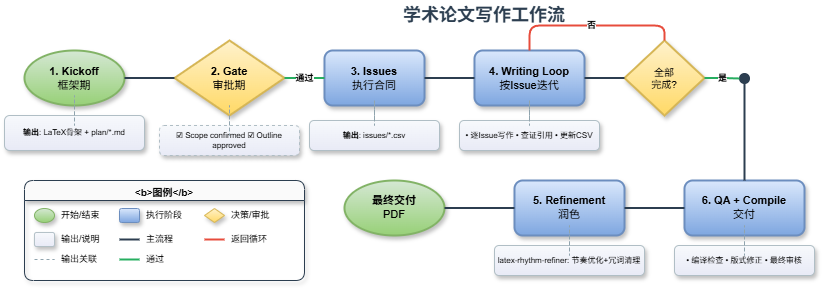

The diagram above was exported from draw.io. Its source (the exported page's mxGraphModel, read from the mxfile embedded in the PNG):
<mxGraphModel dx="1865" dy="767" grid="1" gridSize="10" guides="1" tooltips="1" connect="1" arrows="1" fold="1" page="1" pageScale="1" pageWidth="827" pageHeight="1169" math="0" shadow="0">
  <root>
    <mxCell id="0" />
    <mxCell id="1" parent="0" />
    <mxCell id="2" parent="1" style="text;html=1;strokeColor=none;fillColor=none;align=center;verticalAlign=middle;whiteSpace=wrap;fontSize=18;fontFamily=Arial;fontStyle=1;fontColor=#2C3E50;" value="学术论文写作工作流" vertex="1">
      <mxGeometry height="30" width="300" x="335" y="20" as="geometry" />
    </mxCell>
    <mxCell id="3" parent="1" style="ellipse;whiteSpace=wrap;html=1;fillColor=#d5e8d4;strokeColor=#82b366;strokeWidth=2;fontSize=11;fontFamily=Arial;shadow=1;gradientColor=#97d077;gradientDirection=south;" value="&lt;b&gt;1. Kickoff&lt;/b&gt;&lt;br&gt;框架期" vertex="1">
      <mxGeometry height="55" width="100" x="25" y="70" as="geometry" />
    </mxCell>
    <mxCell id="4" parent="1" style="rounded=1;whiteSpace=wrap;html=1;fillColor=#F7F9FC;strokeColor=#B0BEC5;strokeWidth=1;fontSize=8;fontFamily=Arial;shadow=1;gradientColor=#E8EAF6;gradientDirection=south;" value="&lt;b&gt;输出&lt;/b&gt;: LaTeX骨架 + plan/*.md" vertex="1">
      <mxGeometry height="35" width="140" x="5" y="135" as="geometry" />
    </mxCell>
    <mxCell id="5" edge="1" parent="1" source="3" style="edgeStyle=orthogonalEdgeStyle;rounded=0;orthogonalLoop=1;jettySize=auto;html=1;strokeColor=#90A4AE;strokeWidth=1;fontFamily=Arial;endArrow=classicBlock;dashed=1;" target="4" value="">
      <mxGeometry relative="1" as="geometry" />
    </mxCell>
    <mxCell id="6" parent="1" style="rhombus;whiteSpace=wrap;html=1;fillColor=#fff2cc;strokeColor=#d6b656;strokeWidth=2;fontSize=11;fontFamily=Arial;shadow=1;gradientColor=#ffd966;gradientDirection=south;" value="&lt;b&gt;2. Gate&lt;/b&gt;&lt;br&gt;审批期" vertex="1">
      <mxGeometry height="75" width="110" x="175" y="60" as="geometry" />
    </mxCell>
    <mxCell id="7" edge="1" parent="1" source="3" style="edgeStyle=orthogonalEdgeStyle;rounded=0;orthogonalLoop=1;jettySize=auto;html=1;strokeColor=#2C3E50;strokeWidth=2;fontFamily=Arial;endArrow=classicBlock;" target="6" value="">
      <mxGeometry relative="1" as="geometry" />
    </mxCell>
    <mxCell id="8" parent="1" style="rounded=1;whiteSpace=wrap;html=1;fillColor=#F7F9FC;strokeColor=#B0BEC5;strokeWidth=1;fontSize=8;fontFamily=Arial;dashed=1;dashPattern=3 3;shadow=1;gradientColor=#E8EAF6;gradientDirection=south;" value="☑ Scope confirmed ☑ Outline approved" vertex="1">
      <mxGeometry height="30" width="140" x="160" y="145" as="geometry" />
    </mxCell>
    <mxCell id="9" edge="1" parent="1" source="6" style="edgeStyle=orthogonalEdgeStyle;rounded=0;orthogonalLoop=1;jettySize=auto;html=1;strokeColor=#90A4AE;strokeWidth=1;fontFamily=Arial;endArrow=classicBlock;dashed=1;" target="8" value="">
      <mxGeometry relative="1" as="geometry" />
    </mxCell>
    <mxCell id="10" parent="1" style="rounded=1;whiteSpace=wrap;html=1;fillColor=#dae8fc;strokeColor=#6c8ebf;strokeWidth=2;fontSize=11;fontFamily=Arial;shadow=1;gradientColor=#7ea6e0;gradientDirection=south;" value="&lt;b&gt;3. Issues&lt;/b&gt;&lt;br&gt;执行合同" vertex="1">
      <mxGeometry height="55" width="100" x="325" y="70" as="geometry" />
    </mxCell>
    <mxCell id="11" edge="1" parent="1" source="6" style="edgeStyle=orthogonalEdgeStyle;rounded=0;orthogonalLoop=1;jettySize=auto;html=1;strokeColor=#27AE60;strokeWidth=2;fontFamily=Arial;endArrow=classicBlock;fontSize=9;fontStyle=1;" target="10" value="通过">
      <mxGeometry relative="1" as="geometry" />
    </mxCell>
    <mxCell id="12" parent="1" style="rounded=1;whiteSpace=wrap;html=1;fillColor=#F7F9FC;strokeColor=#B0BEC5;strokeWidth=1;fontSize=8;fontFamily=Arial;shadow=1;gradientColor=#E8EAF6;gradientDirection=south;" value="&lt;b&gt;输出&lt;/b&gt;: issues/*.csv" vertex="1">
      <mxGeometry height="30" width="130" x="310" y="140" as="geometry" />
    </mxCell>
    <mxCell id="13" edge="1" parent="1" source="10" style="edgeStyle=orthogonalEdgeStyle;rounded=0;orthogonalLoop=1;jettySize=auto;html=1;strokeColor=#90A4AE;strokeWidth=1;fontFamily=Arial;endArrow=classicBlock;dashed=1;" target="12" value="">
      <mxGeometry relative="1" as="geometry" />
    </mxCell>
    <mxCell id="14" parent="1" style="rounded=1;whiteSpace=wrap;html=1;fillColor=#dae8fc;strokeColor=#6c8ebf;strokeWidth=2;fontSize=11;fontFamily=Arial;shadow=1;gradientColor=#7ea6e0;gradientDirection=south;" value="&lt;b&gt;4. Writing Loop&lt;/b&gt;&lt;br&gt;按Issue迭代" vertex="1">
      <mxGeometry height="55" width="110" x="475" y="70" as="geometry" />
    </mxCell>
    <mxCell id="15" edge="1" parent="1" source="10" style="edgeStyle=orthogonalEdgeStyle;rounded=0;orthogonalLoop=1;jettySize=auto;html=1;strokeColor=#2C3E50;strokeWidth=2;fontFamily=Arial;endArrow=classicBlock;" target="14" value="">
      <mxGeometry relative="1" as="geometry" />
    </mxCell>
    <mxCell id="16" parent="1" style="rounded=1;whiteSpace=wrap;html=1;fillColor=#F7F9FC;strokeColor=#B0BEC5;strokeWidth=1;fontSize=8;fontFamily=Arial;shadow=1;gradientColor=#E8EAF6;gradientDirection=south;" value="• 逐Issue写作 • 查证引用 • 更新CSV" vertex="1">
      <mxGeometry height="30" width="140" x="460" y="140" as="geometry" />
    </mxCell>
    <mxCell id="17" edge="1" parent="1" source="14" style="edgeStyle=orthogonalEdgeStyle;rounded=0;orthogonalLoop=1;jettySize=auto;html=1;strokeColor=#90A4AE;strokeWidth=1;fontFamily=Arial;endArrow=classicBlock;dashed=1;" target="16" value="">
      <mxGeometry relative="1" as="geometry" />
    </mxCell>
    <mxCell id="18" parent="1" style="rhombus;whiteSpace=wrap;html=1;fillColor=#fff2cc;strokeColor=#d6b656;strokeWidth=2;fontSize=10;fontFamily=Arial;shadow=1;gradientColor=#ffd966;gradientDirection=south;" value="全部&lt;br&gt;完成?" vertex="1">
      <mxGeometry height="75" width="80" x="625" y="60" as="geometry" />
    </mxCell>
    <mxCell id="19" edge="1" parent="1" source="14" style="edgeStyle=orthogonalEdgeStyle;rounded=0;orthogonalLoop=1;jettySize=auto;html=1;strokeColor=#2C3E50;strokeWidth=2;fontFamily=Arial;endArrow=classicBlock;" target="18" value="">
      <mxGeometry relative="1" as="geometry" />
    </mxCell>
    <mxCell id="20" edge="1" parent="1" source="18" style="edgeStyle=orthogonalEdgeStyle;rounded=1;orthogonalLoop=1;jettySize=auto;html=1;strokeColor=#E74C3C;strokeWidth=2;fontFamily=Arial;endArrow=classicBlock;fontSize=9;fontStyle=1;exitX=0.5;exitY=0;exitDx=0;exitDy=0;entryX=0.5;entryY=0;entryDx=0;entryDy=0;" target="14" value="否">
      <mxGeometry relative="1" as="geometry">
        <Array as="points">
          <mxPoint x="665" y="45" />
          <mxPoint x="530" y="45" />
        </Array>
      </mxGeometry>
    </mxCell>
    <mxCell id="21" parent="1" style="ellipse;whiteSpace=wrap;html=1;fillColor=#2C3E50;strokeColor=#2C3E50;strokeWidth=1;fontSize=10;fontFamily=Arial;" value="" vertex="1">
      <mxGeometry height="10" width="10" x="740" y="93" as="geometry" />
    </mxCell>
    <mxCell id="22" edge="1" parent="1" source="18" style="edgeStyle=orthogonalEdgeStyle;rounded=0;orthogonalLoop=1;jettySize=auto;html=1;strokeColor=#27AE60;strokeWidth=2;fontFamily=Arial;endArrow=none;fontSize=9;fontStyle=1;" target="21" value="是">
      <mxGeometry relative="1" as="geometry" />
    </mxCell>
    <mxCell id="23" parent="1" style="rounded=1;whiteSpace=wrap;html=1;fillColor=#dae8fc;strokeColor=#6c8ebf;strokeWidth=2;fontSize=11;fontFamily=Arial;shadow=1;gradientColor=#7ea6e0;gradientDirection=south;" value="&lt;b&gt;6. QA + Compile&lt;/b&gt;&lt;br&gt;交付" vertex="1">
      <mxGeometry height="55" width="120" x="685" y="200" as="geometry" />
    </mxCell>
    <mxCell id="24" edge="1" parent="1" source="21" style="edgeStyle=orthogonalEdgeStyle;rounded=0;orthogonalLoop=1;jettySize=auto;html=1;strokeColor=#2C3E50;strokeWidth=2;fontFamily=Arial;endArrow=classicBlock;" target="23" value="">
      <mxGeometry relative="1" as="geometry" />
    </mxCell>
    <mxCell id="25" parent="1" style="rounded=1;whiteSpace=wrap;html=1;fillColor=#F7F9FC;strokeColor=#B0BEC5;strokeWidth=1;fontSize=8;fontFamily=Arial;shadow=1;gradientColor=#E8EAF6;gradientDirection=south;" value="• 编译检查 • 版式修正 • 最终审核" vertex="1">
      <mxGeometry height="30" width="140" x="675" y="265" as="geometry" />
    </mxCell>
    <mxCell id="26" edge="1" parent="1" source="23" style="edgeStyle=orthogonalEdgeStyle;rounded=0;orthogonalLoop=1;jettySize=auto;html=1;strokeColor=#90A4AE;strokeWidth=1;fontFamily=Arial;endArrow=classicBlock;dashed=1;" target="25" value="">
      <mxGeometry relative="1" as="geometry" />
    </mxCell>
    <mxCell id="27" parent="1" style="rounded=1;whiteSpace=wrap;html=1;fillColor=#dae8fc;strokeColor=#6c8ebf;strokeWidth=2;fontSize=11;fontFamily=Arial;shadow=1;gradientColor=#7ea6e0;gradientDirection=south;" value="&lt;b&gt;5. Refinement&lt;/b&gt;&lt;br&gt;润色" vertex="1">
      <mxGeometry height="55" width="110" x="515" y="200" as="geometry" />
    </mxCell>
    <mxCell id="28" edge="1" parent="1" source="23" style="edgeStyle=orthogonalEdgeStyle;rounded=0;orthogonalLoop=1;jettySize=auto;html=1;strokeColor=#2C3E50;strokeWidth=2;fontFamily=Arial;endArrow=classicBlock;exitX=0;exitY=0.5;exitDx=0;exitDy=0;entryX=1;entryY=0.5;entryDx=0;entryDy=0;" target="27" value="">
      <mxGeometry relative="1" as="geometry" />
    </mxCell>
    <mxCell id="29" parent="1" style="rounded=1;whiteSpace=wrap;html=1;fillColor=#F7F9FC;strokeColor=#B0BEC5;strokeWidth=1;fontSize=8;fontFamily=Arial;shadow=1;gradientColor=#E8EAF6;gradientDirection=south;" value="latex-rhythm-refiner: 节奏优化+冗词清理" vertex="1">
      <mxGeometry height="30" width="150" x="495" y="265" as="geometry" />
    </mxCell>
    <mxCell id="30" edge="1" parent="1" source="27" style="edgeStyle=orthogonalEdgeStyle;rounded=0;orthogonalLoop=1;jettySize=auto;html=1;strokeColor=#90A4AE;strokeWidth=1;fontFamily=Arial;endArrow=classicBlock;dashed=1;" target="29" value="">
      <mxGeometry relative="1" as="geometry" />
    </mxCell>
    <mxCell id="31" parent="1" style="ellipse;whiteSpace=wrap;html=1;fillColor=#d5e8d4;strokeColor=#82b366;strokeWidth=2;fontSize=11;fontFamily=Arial;shadow=1;gradientColor=#97d077;gradientDirection=south;" value="&lt;b&gt;最终交付&lt;/b&gt;&lt;br&gt;PDF" vertex="1">
      <mxGeometry height="55" width="100" x="345" y="200" as="geometry" />
    </mxCell>
    <mxCell id="32" edge="1" parent="1" source="27" style="edgeStyle=orthogonalEdgeStyle;rounded=0;orthogonalLoop=1;jettySize=auto;html=1;strokeColor=#2C3E50;strokeWidth=2;fontFamily=Arial;endArrow=classicBlock;exitX=0;exitY=0.5;exitDx=0;exitDy=0;entryX=1;entryY=0.5;entryDx=0;entryDy=0;" target="31" value="">
      <mxGeometry relative="1" as="geometry" />
    </mxCell>
    <mxCell id="33" parent="1" style="swimlane;fontStyle=1;align=center;verticalAlign=top;startSize=20;fillColor=#FAFAFA;strokeColor=#2C3E50;fontSize=10;fontFamily=Arial;shadow=1;rounded=1;" value="&lt;b&gt;图例&lt;/b&gt;" vertex="1">
      <mxGeometry height="100" width="280" x="25" y="200" as="geometry" />
    </mxCell>
    <mxCell id="34" parent="33" style="ellipse;fillColor=#d5e8d4;strokeColor=#82b366;strokeWidth=1;gradientColor=#97d077;gradientDirection=south;shadow=1;" value="" vertex="1">
      <mxGeometry height="14" width="20" x="10" y="28" as="geometry" />
    </mxCell>
    <mxCell id="35" parent="33" style="text;html=1;align=left;verticalAlign=middle;fontSize=9;fontFamily=Arial;" value="开始/结束" vertex="1">
      <mxGeometry height="20" width="55" x="35" y="25" as="geometry" />
    </mxCell>
    <mxCell id="36" parent="33" style="rounded=1;fillColor=#dae8fc;strokeColor=#6c8ebf;strokeWidth=1;gradientColor=#7ea6e0;gradientDirection=south;shadow=1;" value="" vertex="1">
      <mxGeometry height="14" width="20" x="95" y="28" as="geometry" />
    </mxCell>
    <mxCell id="37" parent="33" style="text;html=1;align=left;verticalAlign=middle;fontSize=9;fontFamily=Arial;" value="执行阶段" vertex="1">
      <mxGeometry height="20" width="55" x="120" y="25" as="geometry" />
    </mxCell>
    <mxCell id="38" parent="33" style="rhombus;fillColor=#fff2cc;strokeColor=#d6b656;strokeWidth=1;gradientColor=#ffd966;gradientDirection=south;shadow=1;" value="" vertex="1">
      <mxGeometry height="14" width="20" x="180" y="28" as="geometry" />
    </mxCell>
    <mxCell id="39" parent="33" style="text;html=1;align=left;verticalAlign=middle;fontSize=9;fontFamily=Arial;" value="决策/审批" vertex="1">
      <mxGeometry height="20" width="60" x="205" y="25" as="geometry" />
    </mxCell>
    <mxCell id="40" parent="33" style="rounded=1;fillColor=#F7F9FC;strokeColor=#B0BEC5;strokeWidth=1;gradientColor=#E8EAF6;gradientDirection=south;shadow=1;" value="" vertex="1">
      <mxGeometry height="14" width="20" x="10" y="52" as="geometry" />
    </mxCell>
    <mxCell id="41" parent="33" style="text;html=1;align=left;verticalAlign=middle;fontSize=9;fontFamily=Arial;" value="输出/说明" vertex="1">
      <mxGeometry height="20" width="55" x="35" y="49" as="geometry" />
    </mxCell>
    <mxCell id="42" edge="1" parent="33" style="endArrow=classicBlock;html=1;strokeColor=#2C3E50;strokeWidth=2;" value="">
      <mxGeometry height="50" relative="1" width="50" as="geometry">
        <mxPoint x="95" y="59" as="sourcePoint" />
        <mxPoint x="115" y="59" as="targetPoint" />
      </mxGeometry>
    </mxCell>
    <mxCell id="43" parent="33" style="text;html=1;align=left;verticalAlign=middle;fontSize=9;fontFamily=Arial;" value="主流程" vertex="1">
      <mxGeometry height="20" width="45" x="120" y="49" as="geometry" />
    </mxCell>
    <mxCell id="44" edge="1" parent="33" style="endArrow=classicBlock;html=1;strokeColor=#E74C3C;strokeWidth=2;" value="">
      <mxGeometry height="50" relative="1" width="50" as="geometry">
        <mxPoint x="180" y="59" as="sourcePoint" />
        <mxPoint x="200" y="59" as="targetPoint" />
      </mxGeometry>
    </mxCell>
    <mxCell id="45" parent="33" style="text;html=1;align=left;verticalAlign=middle;fontSize=9;fontFamily=Arial;" value="返回循环" vertex="1">
      <mxGeometry height="20" width="55" x="205" y="49" as="geometry" />
    </mxCell>
    <mxCell id="46" edge="1" parent="33" style="endArrow=classicBlock;html=1;strokeColor=#90A4AE;strokeWidth=1;dashed=1;" value="">
      <mxGeometry height="50" relative="1" width="50" as="geometry">
        <mxPoint x="10" y="79" as="sourcePoint" />
        <mxPoint x="30" y="79" as="targetPoint" />
      </mxGeometry>
    </mxCell>
    <mxCell id="47" parent="33" style="text;html=1;align=left;verticalAlign=middle;fontSize=9;fontFamily=Arial;" value="输出关联" vertex="1">
      <mxGeometry height="20" width="55" x="35" y="69" as="geometry" />
    </mxCell>
    <mxCell id="48" edge="1" parent="33" style="endArrow=classicBlock;html=1;strokeColor=#27AE60;strokeWidth=2;" value="">
      <mxGeometry height="50" relative="1" width="50" as="geometry">
        <mxPoint x="95" y="79" as="sourcePoint" />
        <mxPoint x="115" y="79" as="targetPoint" />
      </mxGeometry>
    </mxCell>
    <mxCell id="49" parent="33" style="text;html=1;align=left;verticalAlign=middle;fontSize=9;fontFamily=Arial;" value="通过" vertex="1">
      <mxGeometry height="20" width="35" x="120" y="69" as="geometry" />
    </mxCell>
  </root>
</mxGraphModel>